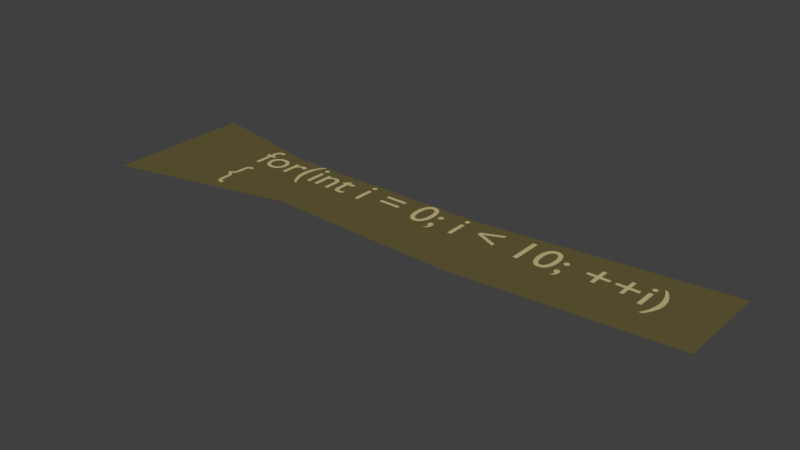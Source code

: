 # Source: 5.blend  (saved by Blender 2.78.0; exported with 4.5.12 LTS)
import bpy
from mathutils import Matrix  # noqa: F401  (used for matrix-valued properties, if any)

bpy.ops.wm.read_factory_settings(use_empty=True)
scene = bpy.context.scene
scene.name = 'Scene'

# ---- collections
col_collection_1 = bpy.data.collections.new('Collection 1'); scene.collection.children.link(col_collection_1)

# ---- materials (node trees are filled in below, after node groups)
mat_material_009 = bpy.data.materials.new('Material.009')
mat_material_009.alpha_threshold = 0.0
mat_material_009.use_transparent_shadow = False
mat_material_009.diffuse_color = (0.5395, 0.4621, 0.2232, 1.0)
mat_material_009.roughness = 0.5
mat_material_010 = bpy.data.materials.new('Material.010')
mat_material_010.alpha_threshold = 0.0
mat_material_010.use_transparent_shadow = False
mat_material_010.diffuse_color = (0.1274, 0.1046, 0.0382, 1.0)
mat_material_010.roughness = 0.5

# ---- material node trees

# ---- world
world_world = bpy.data.worlds.new('World'); scene.world = world_world
world_world.color = (0.05088, 0.05088, 0.05088)
world_world.use_sun_shadow = False
world_world.sun_shadow_jitter_overblur = 0.0
world_world.cycles.sampling_method = 'MANUAL'

# ---- meshes
me_mesh_010 = bpy.data.meshes.new('Mesh.010')
me_mesh_010.from_pydata([(1.14, -6.781, 0.0), (1.159, -6.782, 0.0), (1.176, -6.786, 0.0), (1.19, -6.792, 0.0), (1.203, -6.801, 0.0), (1.213, -6.811, 0.0), (1.221, -6.824, 0.0), (1.228, -6.839, 0.0), (1.233, -6.856, 0.0), (1.237, -6.876, 0.0), (1.239, -6.897, 0.0), (1.241, -6.919, 0.0), (1.241, -6.944, 0.0), (1.241, -7.032, 0.0), (1.242, -7.06, 0.0), (1.244, -7.085, 0.0), (1.248, -7.109, 0.0), (1.254, -7.13, 0.0), (1.262, -7.148, 0.0), (1.272, -7.164, 0.0), (1.284, -7.178, 0.0), (1.299, -7.19, 0.0), (1.316, -7.199, 0.0), (1.335, -7.205, 0.0), (1.358, -7.209, 0.0), (1.383, -7.21, 0.0), (1.422, -7.21, 0.0), (1.422, -7.134, 0.0), (1.407, -7.134, 0.0), (1.391, -7.134, 0.0), (1.376, -7.132, 0.0), (1.364, -7.13, 0.0), (1.354, -7.126, 0.0), (1.346, -7.121, 0.0), (1.339, -7.115, 0.0), (1.333, -7.106, 0.0), (1.329, -7.096, 0.0), (1.326, -7.084, 0.0), (1.324, -7.069, 0.0), (1.323, -7.052, 0.0), (1.323, -7.033, 0.0), (1.323, -6.961, 0.0), (1.322, -6.929, 0.0), (1.321, -6.9, 0.0), (1.318, -6.874, 0.0), (1.313, -6.851, 0.0), (1.307, -6.831, 0.0), (1.3, -6.812, 0.0), (1.291, -6.796, 0.0), (1.281, -6.782, 0.0), (1.269, -6.77, 0.0), (1.255, -6.759, 0.0), (1.239, -6.749, 0.0), (1.221, -6.741, 0.0), (1.239, -6.733, 0.0), (1.255, -6.723, 0.0), (1.269, -6.712, 0.0), (1.281, -6.7, 0.0), (1.291, -6.686, 0.0), (1.3, -6.67, 0.0), (1.307, -6.651, 0.0), (1.313, -6.631, 0.0), (1.318, -6.608, 0.0), (1.321, -6.582, 0.0), (1.322, -6.553, 0.0), (1.323, -6.521, 0.0), (1.323, -6.449, 0.0), (1.323, -6.43, 0.0), (1.324, -6.413, 0.0), (1.326, -6.398, 0.0), (1.329, -6.386, 0.0), (1.333, -6.376, 0.0), (1.339, -6.367, 0.0), (1.346, -6.361, 0.0), (1.354, -6.356, 0.0), (1.364, -6.352, 0.0), (1.376, -6.35, 0.0), (1.391, -6.348, 0.0), (1.407, -6.348, 0.0), (1.422, -6.348, 0.0), (1.422, -6.272, 0.0), (1.383, -6.272, 0.0), (1.358, -6.273, 0.0), (1.335, -6.277, 0.0), (1.316, -6.284, 0.0), (1.299, -6.292, 0.0), (1.284, -6.304, 0.0), (1.272, -6.318, 0.0), (1.262, -6.334, 0.0), (1.254, -6.352, 0.0), (1.248, -6.373, 0.0), (1.244, -6.397, 0.0), (1.242, -6.422, 0.0), (1.241, -6.45, 0.0), (1.241, -6.538, 0.0), (1.241, -6.563, 0.0), (1.239, -6.585, 0.0), (1.237, -6.607, 0.0), (1.233, -6.626, 0.0), (1.228, -6.643, 0.0), (1.221, -6.658, 0.0), (1.213, -6.671, 0.0), (1.203, -6.681, 0.0), (1.19, -6.69, 0.0), (1.176, -6.696, 0.0), (1.159, -6.7, 0.0), (1.14, -6.701, 0.0), (10.72, -5.768, 0.0), (10.72, -5.813, 0.0), (10.71, -5.856, 0.0), (10.71, -5.898, 0.0), (10.7, -5.94, 0.0), (10.69, -5.98, 0.0), (10.68, -6.018, 0.0), (10.67, -6.056, 0.0), (10.65, -6.093, 0.0), (10.64, -6.129, 0.0), (10.62, -6.164, 0.0), (10.6, -6.197, 0.0), (10.57, -6.23, 0.0), (10.63, -6.23, 0.0), (10.66, -6.199, 0.0), (10.68, -6.166, 0.0), (10.71, -6.132, 0.0), (10.73, -6.095, 0.0), (10.75, -6.057, 0.0), (10.77, -6.018, 0.0), (10.78, -5.977, 0.0), (10.8, -5.936, 0.0), (10.81, -5.894, 0.0), (10.81, -5.852, 0.0), (10.82, -5.81, 0.0), (10.82, -5.768, 0.0), (10.82, -5.726, 0.0), (10.81, -5.684, 0.0), (10.81, -5.642, 0.0), (10.8, -5.6, 0.0), (10.78, -5.559, 0.0), (10.77, -5.518, 0.0), (10.75, -5.479, 0.0), (10.73, -5.441, 0.0), (10.71, -5.404, 0.0), (10.68, -5.37, 0.0), (10.66, -5.337, 0.0), (10.63, -5.306, 0.0), (10.57, -5.306, 0.0), (10.6, -5.339, 0.0), (10.62, -5.372, 0.0), (10.64, -5.407, 0.0), (10.65, -5.443, 0.0), (10.67, -5.48, 0.0), (10.68, -5.517, 0.0), (10.69, -5.556, 0.0), (10.7, -5.596, 0.0), (10.71, -5.638, 0.0), (10.71, -5.68, 0.0), (10.72, -5.723, 0.0), (10.5, -5.551, 0.0), (10.41, -5.551, 0.0), (10.41, -6.0, 0.0), (10.5, -6.0, 0.0), (10.51, -5.415, 0.0), (10.51, -5.408, 0.0), (10.5, -5.401, 0.0), (10.5, -5.394, 0.0), (10.5, -5.388, 0.0), (10.49, -5.383, 0.0), (10.49, -5.378, 0.0), (10.49, -5.373, 0.0), (10.48, -5.369, 0.0), (10.47, -5.366, 0.0), (10.47, -5.364, 0.0), (10.46, -5.362, 0.0), (10.45, -5.362, 0.0), (10.45, -5.362, 0.0), (10.44, -5.364, 0.0), (10.43, -5.366, 0.0), (10.43, -5.369, 0.0), (10.42, -5.373, 0.0), (10.42, -5.378, 0.0), (10.41, -5.383, 0.0), (10.41, -5.388, 0.0), (10.4, -5.394, 0.0), (10.4, -5.401, 0.0), (10.4, -5.408, 0.0), (10.4, -5.415, 0.0), (10.4, -5.422, 0.0), (10.4, -5.429, 0.0), (10.4, -5.436, 0.0), (10.41, -5.442, 0.0), (10.41, -5.447, 0.0), (10.42, -5.452, 0.0), (10.42, -5.457, 0.0), (10.43, -5.461, 0.0), (10.43, -5.464, 0.0), (10.44, -5.466, 0.0), (10.45, -5.468, 0.0), (10.45, -5.468, 0.0), (10.46, -5.468, 0.0), (10.47, -5.466, 0.0), (10.47, -5.464, 0.0), (10.48, -5.461, 0.0), (10.49, -5.457, 0.0), (10.49, -5.452, 0.0), (10.49, -5.447, 0.0), (10.5, -5.442, 0.0), (10.5, -5.436, 0.0), (10.5, -5.429, 0.0), (10.51, -5.422, 0.0), (10.01, -5.411, 0.0), (10.01, -5.606, 0.0), (9.815, -5.606, 0.0), (9.815, -5.688, 0.0), (10.01, -5.688, 0.0), (10.01, -5.883, 0.0), (10.09, -5.883, 0.0), (10.09, -5.688, 0.0), (10.29, -5.688, 0.0), (10.29, -5.606, 0.0), (10.09, -5.606, 0.0), (10.09, -5.411, 0.0), (9.426, -5.411, 0.0), (9.426, -5.606, 0.0), (9.231, -5.606, 0.0), (9.231, -5.688, 0.0), (9.426, -5.688, 0.0), (9.426, -5.883, 0.0), (9.508, -5.883, 0.0), (9.508, -5.688, 0.0), (9.703, -5.688, 0.0), (9.703, -5.606, 0.0), (9.508, -5.606, 0.0), (9.508, -5.411, 0.0), (8.847, -5.602, 0.0), (8.846, -5.594, 0.0), (8.845, -5.586, 0.0), (8.842, -5.579, 0.0), (8.839, -5.572, 0.0), (8.834, -5.565, 0.0), (8.829, -5.56, 0.0), (8.824, -5.555, 0.0), (8.817, -5.55, 0.0), (8.81, -5.547, 0.0), (8.803, -5.544, 0.0), (8.795, -5.543, 0.0), (8.787, -5.542, 0.0), (8.779, -5.543, 0.0), (8.771, -5.544, 0.0), (8.764, -5.547, 0.0), (8.757, -5.55, 0.0), (8.75, -5.555, 0.0), (8.745, -5.56, 0.0), (8.74, -5.565, 0.0), (8.735, -5.572, 0.0), (8.732, -5.579, 0.0), (8.729, -5.586, 0.0), (8.728, -5.594, 0.0), (8.727, -5.602, 0.0), (8.728, -5.61, 0.0), (8.729, -5.618, 0.0), (8.732, -5.625, 0.0), (8.735, -5.632, 0.0), (8.74, -5.639, 0.0), (8.745, -5.644, 0.0), (8.75, -5.649, 0.0), (8.757, -5.654, 0.0), (8.764, -5.657, 0.0), (8.771, -5.66, 0.0), (8.779, -5.661, 0.0), (8.787, -5.662, 0.0), (8.795, -5.661, 0.0), (8.803, -5.66, 0.0), (8.81, -5.657, 0.0), (8.817, -5.654, 0.0), (8.824, -5.649, 0.0), (8.829, -5.644, 0.0), (8.834, -5.639, 0.0), (8.839, -5.632, 0.0), (8.842, -5.625, 0.0), (8.845, -5.618, 0.0), (8.846, -5.61, 0.0), (8.739, -6.115, 0.0), (8.757, -6.109, 0.0), (8.773, -6.101, 0.0), (8.788, -6.092, 0.0), (8.801, -6.082, 0.0), (8.813, -6.071, 0.0), (8.824, -6.058, 0.0), (8.833, -6.044, 0.0), (8.84, -6.03, 0.0), (8.846, -6.014, 0.0), (8.85, -5.997, 0.0), (8.852, -5.98, 0.0), (8.853, -5.962, 0.0), (8.852, -5.949, 0.0), (8.851, -5.937, 0.0), (8.848, -5.926, 0.0), (8.845, -5.915, 0.0), (8.84, -5.905, 0.0), (8.835, -5.896, 0.0), (8.829, -5.888, 0.0), (8.822, -5.882, 0.0), (8.814, -5.876, 0.0), (8.805, -5.872, 0.0), (8.796, -5.87, 0.0), (8.786, -5.869, 0.0), (8.778, -5.869, 0.0), (8.77, -5.871, 0.0), (8.762, -5.873, 0.0), (8.755, -5.876, 0.0), (8.749, -5.88, 0.0), (8.743, -5.885, 0.0), (8.738, -5.89, 0.0), (8.734, -5.896, 0.0), (8.731, -5.904, 0.0), (8.728, -5.912, 0.0), (8.727, -5.92, 0.0), (8.726, -5.93, 0.0), (8.726, -5.938, 0.0), (8.728, -5.945, 0.0), (8.73, -5.952, 0.0), (8.733, -5.959, 0.0), (8.736, -5.965, 0.0), (8.741, -5.97, 0.0), (8.745, -5.975, 0.0), (8.751, -5.979, 0.0), (8.757, -5.983, 0.0), (8.764, -5.985, 0.0), (8.771, -5.988, 0.0), (8.779, -5.989, 0.0), (8.779, -5.999, 0.0), (8.78, -6.008, 0.0), (8.779, -6.018, 0.0), (8.779, -6.027, 0.0), (8.777, -6.036, 0.0), (8.775, -6.044, 0.0), (8.772, -6.053, 0.0), (8.768, -6.062, 0.0), (8.763, -6.07, 0.0), (8.756, -6.079, 0.0), (8.748, -6.087, 0.0), (8.739, -6.096, 0.0), (8.648, -5.659, 0.0), (8.646, -5.608, 0.0), (8.641, -5.56, 0.0), (8.632, -5.516, 0.0), (8.62, -5.475, 0.0), (8.605, -5.438, 0.0), (8.587, -5.405, 0.0), (8.567, -5.377, 0.0), (8.544, -5.353, 0.0), (8.518, -5.334, 0.0), (8.49, -5.32, 0.0), (8.46, -5.312, 0.0), (8.428, -5.309, 0.0), (8.396, -5.312, 0.0), (8.366, -5.32, 0.0), (8.338, -5.334, 0.0), (8.312, -5.353, 0.0), (8.289, -5.377, 0.0), (8.268, -5.405, 0.0), (8.251, -5.438, 0.0), (8.236, -5.475, 0.0), (8.224, -5.516, 0.0), (8.215, -5.56, 0.0), (8.21, -5.608, 0.0), (8.208, -5.659, 0.0), (8.21, -5.71, 0.0), (8.215, -5.758, 0.0), (8.224, -5.802, 0.0), (8.236, -5.843, 0.0), (8.251, -5.88, 0.0), (8.269, -5.913, 0.0), (8.289, -5.941, 0.0), (8.312, -5.965, 0.0), (8.338, -5.984, 0.0), (8.366, -5.998, 0.0), (8.396, -6.006, 0.0), (8.428, -6.009, 0.0), (8.46, -6.006, 0.0), (8.49, -5.998, 0.0), (8.518, -5.984, 0.0), (8.544, -5.965, 0.0), (8.567, -5.941, 0.0), (8.588, -5.913, 0.0), (8.605, -5.88, 0.0), (8.62, -5.843, 0.0), (8.632, -5.802, 0.0), (8.641, -5.758, 0.0), (8.646, -5.71, 0.0), (8.55, -5.659, 0.0), (8.549, -5.698, 0.0), (8.546, -5.734, 0.0), (8.542, -5.767, 0.0), (8.535, -5.797, 0.0), (8.527, -5.824, 0.0), (8.517, -5.847, 0.0), (8.506, -5.868, 0.0), (8.493, -5.885, 0.0), (8.479, -5.898, 0.0), (8.463, -5.908, 0.0), (8.446, -5.914, 0.0), (8.428, -5.916, 0.0), (8.41, -5.914, 0.0), (8.393, -5.908, 0.0), (8.377, -5.898, 0.0), (8.363, -5.885, 0.0), (8.35, -5.868, 0.0), (8.339, -5.847, 0.0), (8.329, -5.824, 0.0), (8.321, -5.797, 0.0), (8.314, -5.767, 0.0), (8.31, -5.734, 0.0), (8.307, -5.698, 0.0), (8.306, -5.659, 0.0), (8.307, -5.62, 0.0), (8.31, -5.584, 0.0), (8.314, -5.551, 0.0), (8.321, -5.521, 0.0), (8.329, -5.494, 0.0), (8.339, -5.471, 0.0), (8.35, -5.45, 0.0), (8.363, -5.433, 0.0), (8.377, -5.42, 0.0), (8.393, -5.41, 0.0), (8.41, -5.404, 0.0), (8.428, -5.402, 0.0), (8.446, -5.404, 0.0), (8.463, -5.41, 0.0), (8.479, -5.42, 0.0), (8.493, -5.433, 0.0), (8.506, -5.45, 0.0), (8.517, -5.47, 0.0), (8.527, -5.494, 0.0), (8.535, -5.521, 0.0), (8.542, -5.551, 0.0), (8.546, -5.584, 0.0), (8.549, -5.62, 0.0), (7.978, -5.318, 0.0), (7.88, -5.318, 0.0), (7.88, -6.0, 0.0), (7.978, -6.0, 0.0), (6.871, -5.687, 0.0), (7.345, -5.889, 0.0), (7.345, -5.802, 0.0), (6.969, -5.646, 0.0), (7.345, -5.49, 0.0), (7.345, -5.403, 0.0), (6.871, -5.605, 0.0), (6.473, -5.551, 0.0), (6.384, -5.551, 0.0), (6.384, -6.0, 0.0), (6.473, -6.0, 0.0), (6.482, -5.415, 0.0), (6.482, -5.408, 0.0), (6.48, -5.401, 0.0), (6.478, -5.394, 0.0), (6.475, -5.388, 0.0), (6.471, -5.383, 0.0), (6.466, -5.378, 0.0), (6.461, -5.373, 0.0), (6.456, -5.369, 0.0), (6.45, -5.366, 0.0), (6.443, -5.364, 0.0), (6.436, -5.362, 0.0), (6.429, -5.362, 0.0), (6.422, -5.362, 0.0), (6.415, -5.364, 0.0), (6.408, -5.366, 0.0), (6.402, -5.369, 0.0), (6.397, -5.373, 0.0), (6.392, -5.378, 0.0), (6.387, -5.383, 0.0), (6.383, -5.388, 0.0), (6.38, -5.394, 0.0), (6.378, -5.401, 0.0), (6.376, -5.408, 0.0), (6.376, -5.415, 0.0), (6.376, -5.422, 0.0), (6.378, -5.429, 0.0), (6.38, -5.436, 0.0), (6.383, -5.442, 0.0), (6.387, -5.447, 0.0), (6.392, -5.452, 0.0), (6.397, -5.457, 0.0), (6.402, -5.461, 0.0), (6.408, -5.464, 0.0), (6.415, -5.466, 0.0), (6.422, -5.468, 0.0), (6.429, -5.468, 0.0), (6.436, -5.468, 0.0), (6.443, -5.466, 0.0), (6.45, -5.464, 0.0), (6.456, -5.461, 0.0), (6.461, -5.457, 0.0), (6.466, -5.452, 0.0), (6.471, -5.447, 0.0), (6.475, -5.442, 0.0), (6.478, -5.436, 0.0), (6.48, -5.429, 0.0), (6.482, -5.422, 0.0), (5.991, -5.602, 0.0), (5.99, -5.594, 0.0), (5.989, -5.586, 0.0), (5.986, -5.579, 0.0), (5.983, -5.572, 0.0), (5.978, -5.565, 0.0), (5.973, -5.56, 0.0), (5.968, -5.555, 0.0), (5.961, -5.55, 0.0), (5.954, -5.547, 0.0), (5.947, -5.544, 0.0), (5.939, -5.543, 0.0), (5.931, -5.542, 0.0), (5.923, -5.543, 0.0), (5.915, -5.544, 0.0), (5.908, -5.547, 0.0), (5.901, -5.55, 0.0), (5.894, -5.555, 0.0), (5.889, -5.56, 0.0), (5.884, -5.565, 0.0), (5.879, -5.572, 0.0), (5.876, -5.579, 0.0), (5.873, -5.586, 0.0), (5.872, -5.594, 0.0), (5.871, -5.602, 0.0), (5.872, -5.61, 0.0), (5.873, -5.618, 0.0), (5.876, -5.625, 0.0), (5.879, -5.632, 0.0), (5.884, -5.639, 0.0), (5.889, -5.644, 0.0), (5.894, -5.649, 0.0), (5.901, -5.654, 0.0), (5.908, -5.657, 0.0), (5.915, -5.66, 0.0), (5.923, -5.661, 0.0), (5.931, -5.662, 0.0), (5.939, -5.661, 0.0), (5.947, -5.66, 0.0), (5.954, -5.657, 0.0), (5.961, -5.654, 0.0), (5.968, -5.649, 0.0), (5.973, -5.644, 0.0), (5.978, -5.639, 0.0), (5.983, -5.632, 0.0), (5.986, -5.625, 0.0), (5.989, -5.618, 0.0), (5.99, -5.61, 0.0), (5.883, -6.115, 0.0), (5.901, -6.109, 0.0), (5.917, -6.101, 0.0), (5.932, -6.092, 0.0), (5.945, -6.082, 0.0), (5.957, -6.071, 0.0), (5.968, -6.058, 0.0), (5.977, -6.044, 0.0), (5.984, -6.03, 0.0), (5.99, -6.014, 0.0), (5.994, -5.997, 0.0), (5.996, -5.98, 0.0), (5.997, -5.962, 0.0), (5.996, -5.949, 0.0), (5.995, -5.937, 0.0), (5.992, -5.926, 0.0), (5.989, -5.915, 0.0), (5.984, -5.905, 0.0), (5.979, -5.896, 0.0), (5.973, -5.888, 0.0), (5.966, -5.882, 0.0), (5.958, -5.876, 0.0), (5.949, -5.872, 0.0), (5.94, -5.87, 0.0), (5.93, -5.869, 0.0), (5.922, -5.869, 0.0), (5.914, -5.871, 0.0), (5.906, -5.873, 0.0), (5.899, -5.876, 0.0), (5.893, -5.88, 0.0), (5.887, -5.885, 0.0), (5.882, -5.89, 0.0), (5.878, -5.896, 0.0), (5.875, -5.904, 0.0), (5.872, -5.912, 0.0), (5.871, -5.92, 0.0), (5.87, -5.93, 0.0), (5.87, -5.938, 0.0), (5.872, -5.945, 0.0), (5.874, -5.952, 0.0), (5.877, -5.959, 0.0), (5.88, -5.965, 0.0), (5.884, -5.97, 0.0), (5.889, -5.975, 0.0), (5.895, -5.979, 0.0), (5.901, -5.983, 0.0), (5.908, -5.985, 0.0), (5.915, -5.988, 0.0), (5.923, -5.989, 0.0), (5.923, -5.999, 0.0), (5.924, -6.008, 0.0), (5.923, -6.018, 0.0), (5.923, -6.027, 0.0), (5.921, -6.036, 0.0), (5.919, -6.044, 0.0), (5.916, -6.053, 0.0), (5.912, -6.062, 0.0), (5.907, -6.07, 0.0), (5.9, -6.079, 0.0), (5.892, -6.087, 0.0), (5.883, -6.096, 0.0), (5.792, -5.659, 0.0), (5.79, -5.608, 0.0), (5.785, -5.56, 0.0), (5.776, -5.516, 0.0), (5.764, -5.475, 0.0), (5.749, -5.438, 0.0), (5.731, -5.405, 0.0), (5.711, -5.377, 0.0), (5.688, -5.353, 0.0), (5.662, -5.334, 0.0), (5.634, -5.32, 0.0), (5.604, -5.312, 0.0), (5.572, -5.309, 0.0), (5.54, -5.312, 0.0), (5.51, -5.32, 0.0), (5.482, -5.334, 0.0), (5.456, -5.353, 0.0), (5.433, -5.377, 0.0), (5.413, -5.405, 0.0), (5.395, -5.438, 0.0), (5.38, -5.475, 0.0), (5.368, -5.516, 0.0), (5.359, -5.56, 0.0), (5.354, -5.608, 0.0), (5.352, -5.659, 0.0), (5.354, -5.71, 0.0), (5.359, -5.758, 0.0), (5.368, -5.802, 0.0), (5.38, -5.843, 0.0), (5.395, -5.88, 0.0), (5.413, -5.913, 0.0), (5.433, -5.941, 0.0), (5.456, -5.965, 0.0), (5.482, -5.984, 0.0), (5.51, -5.998, 0.0), (5.54, -6.006, 0.0), (5.572, -6.009, 0.0), (5.604, -6.006, 0.0), (5.634, -5.998, 0.0), (5.662, -5.984, 0.0), (5.688, -5.965, 0.0), (5.711, -5.941, 0.0), (5.731, -5.913, 0.0), (5.749, -5.88, 0.0), (5.764, -5.843, 0.0), (5.776, -5.802, 0.0), (5.785, -5.758, 0.0), (5.79, -5.71, 0.0), (5.694, -5.659, 0.0), (5.693, -5.698, 0.0), (5.69, -5.734, 0.0), (5.686, -5.767, 0.0), (5.679, -5.797, 0.0), (5.671, -5.824, 0.0), (5.662, -5.847, 0.0), (5.65, -5.868, 0.0), (5.637, -5.885, 0.0), (5.623, -5.898, 0.0), (5.607, -5.908, 0.0), (5.59, -5.914, 0.0), (5.572, -5.916, 0.0), (5.554, -5.914, 0.0), (5.537, -5.908, 0.0), (5.521, -5.898, 0.0), (5.507, -5.885, 0.0), (5.494, -5.868, 0.0), (5.483, -5.847, 0.0), (5.473, -5.824, 0.0), (5.465, -5.797, 0.0), (5.458, -5.767, 0.0), (5.454, -5.734, 0.0), (5.451, -5.698, 0.0), (5.45, -5.659, 0.0), (5.451, -5.62, 0.0), (5.454, -5.584, 0.0), (5.458, -5.551, 0.0), (5.465, -5.521, 0.0), (5.473, -5.494, 0.0), (5.482, -5.471, 0.0), (5.494, -5.45, 0.0), (5.507, -5.433, 0.0), (5.521, -5.42, 0.0), (5.537, -5.41, 0.0), (5.554, -5.404, 0.0), (5.572, -5.402, 0.0), (5.59, -5.404, 0.0), (5.607, -5.41, 0.0), (5.623, -5.42, 0.0), (5.637, -5.433, 0.0), (5.65, -5.45, 0.0), (5.661, -5.47, 0.0), (5.671, -5.494, 0.0), (5.679, -5.521, 0.0), (5.686, -5.551, 0.0), (5.69, -5.584, 0.0), (5.693, -5.62, 0.0), (4.516, -5.497, 0.0), (4.516, -5.579, 0.0), (4.988, -5.579, 0.0), (4.988, -5.497, 0.0), (4.516, -5.715, 0.0), (4.516, -5.797, 0.0), (4.988, -5.797, 0.0), (4.988, -5.715, 0.0), (4.117, -5.551, 0.0), (4.028, -5.551, 0.0), (4.028, -6.0, 0.0), (4.117, -6.0, 0.0), (4.126, -5.415, 0.0), (4.126, -5.408, 0.0), (4.124, -5.401, 0.0), (4.122, -5.394, 0.0), (4.119, -5.388, 0.0), (4.115, -5.383, 0.0), (4.11, -5.378, 0.0), (4.105, -5.373, 0.0), (4.1, -5.369, 0.0), (4.094, -5.366, 0.0), (4.087, -5.364, 0.0), (4.08, -5.362, 0.0), (4.073, -5.362, 0.0), (4.066, -5.362, 0.0), (4.059, -5.364, 0.0), (4.052, -5.366, 0.0), (4.046, -5.369, 0.0), (4.041, -5.373, 0.0), (4.036, -5.378, 0.0), (4.031, -5.383, 0.0), (4.027, -5.388, 0.0), (4.024, -5.394, 0.0), (4.022, -5.401, 0.0), (4.02, -5.408, 0.0), (4.02, -5.415, 0.0), (4.02, -5.422, 0.0), (4.022, -5.429, 0.0), (4.024, -5.436, 0.0), (4.027, -5.442, 0.0), (4.031, -5.447, 0.0), (4.036, -5.452, 0.0), (4.041, -5.457, 0.0), (4.046, -5.461, 0.0), (4.052, -5.464, 0.0), (4.059, -5.466, 0.0), (4.066, -5.468, 0.0), (4.073, -5.468, 0.0), (4.08, -5.468, 0.0), (4.087, -5.466, 0.0), (4.094, -5.464, 0.0), (4.1, -5.461, 0.0), (4.105, -5.457, 0.0), (4.11, -5.452, 0.0), (4.115, -5.447, 0.0), (4.119, -5.442, 0.0), (4.122, -5.436, 0.0), (4.124, -5.429, 0.0), (4.126, -5.422, 0.0), (3.519, -5.458, 0.0), (3.352, -5.621, 0.0), (3.352, -5.631, 0.0), (3.43, -5.631, 0.0), (3.43, -5.868, 0.0), (3.431, -5.888, 0.0), (3.434, -5.907, 0.0), (3.439, -5.924, 0.0), (3.446, -5.941, 0.0), (3.455, -5.955, 0.0), (3.467, -5.969, 0.0), (3.48, -5.981, 0.0), (3.495, -5.99, 0.0), (3.512, -5.998, 0.0), (3.532, -6.004, 0.0), (3.553, -6.008, 0.0), (3.576, -6.009, 0.0), (3.584, -6.009, 0.0), (3.592, -6.008, 0.0), (3.601, -6.007, 0.0), (3.61, -6.005, 0.0), (3.62, -6.003, 0.0), (3.629, -6.0, 0.0), (3.639, -5.998, 0.0), (3.649, -5.994, 0.0), (3.658, -5.991, 0.0), (3.667, -5.987, 0.0), (3.676, -5.983, 0.0), (3.684, -5.979, 0.0), (3.684, -5.896, 0.0), (3.675, -5.901, 0.0), (3.666, -5.906, 0.0), (3.658, -5.91, 0.0), (3.649, -5.914, 0.0), (3.64, -5.918, 0.0), (3.632, -5.921, 0.0), (3.624, -5.923, 0.0), (3.615, -5.925, 0.0), (3.607, -5.927, 0.0), (3.599, -5.928, 0.0), (3.591, -5.929, 0.0), (3.583, -5.929, 0.0), (3.576, -5.929, 0.0), (3.569, -5.928, 0.0), (3.562, -5.926, 0.0), (3.555, -5.923, 0.0), (3.548, -5.92, 0.0), (3.541, -5.915, 0.0), (3.535, -5.909, 0.0), (3.53, -5.902, 0.0), (3.525, -5.894, 0.0), (3.522, -5.884, 0.0), (3.52, -5.873, 0.0), (3.519, -5.861, 0.0), (3.519, -5.631, 0.0), (3.661, -5.631, 0.0), (3.661, -5.551, 0.0), (3.519, -5.551, 0.0), (3.002, -5.551, 0.0), (2.913, -5.551, 0.0), (2.913, -6.0, 0.0), (3.002, -6.0, 0.0), (3.002, -5.678, 0.0), (3.012, -5.667, 0.0), (3.022, -5.657, 0.0), (3.032, -5.648, 0.0), (3.041, -5.64, 0.0), (3.05, -5.634, 0.0), (3.059, -5.628, 0.0), (3.068, -5.623, 0.0), (3.077, -5.619, 0.0), (3.086, -5.617, 0.0), (3.095, -5.615, 0.0), (3.104, -5.613, 0.0), (3.114, -5.613, 0.0), (3.127, -5.614, 0.0), (3.139, -5.616, 0.0), (3.151, -5.621, 0.0), (3.161, -5.627, 0.0), (3.17, -5.634, 0.0), (3.178, -5.643, 0.0), (3.185, -5.653, 0.0), (3.191, -5.664, 0.0), (3.196, -5.677, 0.0), (3.199, -5.691, 0.0), (3.201, -5.706, 0.0), (3.202, -5.722, 0.0), (3.202, -6.0, 0.0), (3.291, -6.0, 0.0), (3.291, -5.723, 0.0), (3.29, -5.694, 0.0), (3.286, -5.667, 0.0), (3.279, -5.643, 0.0), (3.27, -5.621, 0.0), (3.259, -5.603, 0.0), (3.246, -5.586, 0.0), (3.232, -5.573, 0.0), (3.215, -5.562, 0.0), (3.198, -5.553, 0.0), (3.179, -5.547, 0.0), (3.159, -5.543, 0.0), (3.138, -5.542, 0.0), (3.126, -5.543, 0.0), (3.113, -5.544, 0.0), (3.101, -5.547, 0.0), (3.089, -5.55, 0.0), (3.077, -5.555, 0.0), (3.065, -5.56, 0.0), (3.054, -5.566, 0.0), (3.043, -5.573, 0.0), (3.032, -5.581, 0.0), (3.022, -5.59, 0.0), (3.013, -5.6, 0.0), (3.004, -5.61, 0.0), (3.002, -5.61, 0.0), (2.787, -5.551, 0.0), (2.698, -5.551, 0.0), (2.698, -6.0, 0.0), (2.787, -6.0, 0.0), (2.796, -5.415, 0.0), (2.796, -5.408, 0.0), (2.794, -5.401, 0.0), (2.792, -5.394, 0.0), (2.789, -5.388, 0.0), (2.785, -5.383, 0.0), (2.78, -5.378, 0.0), (2.775, -5.373, 0.0), (2.77, -5.369, 0.0), (2.764, -5.366, 0.0), (2.757, -5.364, 0.0), (2.75, -5.362, 0.0), (2.743, -5.362, 0.0), (2.736, -5.362, 0.0), (2.729, -5.364, 0.0), (2.722, -5.366, 0.0), (2.716, -5.369, 0.0), (2.711, -5.373, 0.0), (2.706, -5.378, 0.0), (2.701, -5.383, 0.0), (2.697, -5.388, 0.0), (2.694, -5.394, 0.0), (2.692, -5.401, 0.0), (2.69, -5.408, 0.0), (2.69, -5.415, 0.0), (2.69, -5.422, 0.0), (2.692, -5.429, 0.0), (2.694, -5.436, 0.0), (2.697, -5.442, 0.0), (2.701, -5.447, 0.0), (2.706, -5.452, 0.0), (2.711, -5.457, 0.0), (2.716, -5.461, 0.0), (2.722, -5.464, 0.0), (2.729, -5.466, 0.0), (2.736, -5.468, 0.0), (2.743, -5.468, 0.0), (2.75, -5.468, 0.0), (2.757, -5.466, 0.0), (2.764, -5.464, 0.0), (2.77, -5.461, 0.0), (2.775, -5.457, 0.0), (2.78, -5.452, 0.0), (2.785, -5.447, 0.0), (2.789, -5.442, 0.0), (2.792, -5.436, 0.0), (2.794, -5.429, 0.0), (2.796, -5.422, 0.0), (2.477, -5.768, 0.0), (2.478, -5.723, 0.0), (2.481, -5.68, 0.0), (2.486, -5.638, 0.0), (2.493, -5.596, 0.0), (2.502, -5.556, 0.0), (2.513, -5.518, 0.0), (2.526, -5.48, 0.0), (2.541, -5.443, 0.0), (2.558, -5.407, 0.0), (2.577, -5.372, 0.0), (2.598, -5.339, 0.0), (2.621, -5.306, 0.0), (2.568, -5.306, 0.0), (2.539, -5.337, 0.0), (2.512, -5.37, 0.0), (2.487, -5.404, 0.0), (2.465, -5.441, 0.0), (2.444, -5.479, 0.0), (2.426, -5.518, 0.0), (2.411, -5.559, 0.0), (2.398, -5.6, 0.0), (2.388, -5.642, 0.0), (2.38, -5.684, 0.0), (2.376, -5.726, 0.0), (2.374, -5.768, 0.0), (2.376, -5.81, 0.0), (2.38, -5.852, 0.0), (2.388, -5.894, 0.0), (2.398, -5.936, 0.0), (2.411, -5.977, 0.0), (2.426, -6.018, 0.0), (2.444, -6.057, 0.0), (2.465, -6.095, 0.0), (2.487, -6.132, 0.0), (2.512, -6.166, 0.0), (2.539, -6.199, 0.0), (2.568, -6.23, 0.0), (2.621, -6.23, 0.0), (2.598, -6.197, 0.0), (2.577, -6.164, 0.0), (2.558, -6.129, 0.0), (2.541, -6.093, 0.0), (2.526, -6.056, 0.0), (2.513, -6.018, 0.0), (2.502, -5.98, 0.0), (2.493, -5.94, 0.0), (2.486, -5.898, 0.0), (2.481, -5.856, 0.0), (2.478, -5.813, 0.0), (1.983, -5.551, 0.0), (1.983, -6.0, 0.0), (2.072, -6.0, 0.0), (2.072, -5.765, 0.0), (2.073, -5.746, 0.0), (2.076, -5.728, 0.0), (2.08, -5.711, 0.0), (2.087, -5.695, 0.0), (2.094, -5.68, 0.0), (2.104, -5.667, 0.0), (2.114, -5.656, 0.0), (2.126, -5.646, 0.0), (2.138, -5.638, 0.0), (2.152, -5.632, 0.0), (2.166, -5.628, 0.0), (2.181, -5.627, 0.0), (2.187, -5.627, 0.0), (2.193, -5.628, 0.0), (2.199, -5.63, 0.0), (2.206, -5.633, 0.0), (2.213, -5.636, 0.0), (2.22, -5.639, 0.0), (2.228, -5.643, 0.0), (2.235, -5.648, 0.0), (2.243, -5.653, 0.0), (2.25, -5.659, 0.0), (2.257, -5.665, 0.0), (2.264, -5.671, 0.0), (2.311, -5.594, 0.0), (2.302, -5.586, 0.0), (2.293, -5.578, 0.0), (2.284, -5.571, 0.0), (2.275, -5.565, 0.0), (2.266, -5.56, 0.0), (2.257, -5.555, 0.0), (2.248, -5.551, 0.0), (2.24, -5.548, 0.0), (2.231, -5.545, 0.0), (2.222, -5.543, 0.0), (2.213, -5.542, 0.0), (2.204, -5.542, 0.0), (2.193, -5.543, 0.0), (2.183, -5.545, 0.0), (2.172, -5.548, 0.0), (2.162, -5.553, 0.0), (2.151, -5.56, 0.0), (2.14, -5.568, 0.0), (2.129, -5.578, 0.0), (2.118, -5.59, 0.0), (2.107, -5.603, 0.0), (2.096, -5.618, 0.0), (2.085, -5.635, 0.0), (2.074, -5.654, 0.0), (2.072, -5.654, 0.0), (2.072, -5.551, 0.0), (1.635, -5.542, 0.0), (1.602, -5.544, 0.0), (1.571, -5.55, 0.0), (1.541, -5.56, 0.0), (1.514, -5.573, 0.0), (1.489, -5.589, 0.0), (1.466, -5.608, 0.0), (1.446, -5.63, 0.0), (1.43, -5.654, 0.0), (1.416, -5.681, 0.0), (1.406, -5.709, 0.0), (1.4, -5.739, 0.0), (1.398, -5.771, 0.0), (1.4, -5.805, 0.0), (1.406, -5.837, 0.0), (1.416, -5.866, 0.0), (1.429, -5.894, 0.0), (1.445, -5.919, 0.0), (1.465, -5.942, 0.0), (1.487, -5.961, 0.0), (1.512, -5.978, 0.0), (1.54, -5.991, 0.0), (1.57, -6.001, 0.0), (1.601, -6.007, 0.0), (1.635, -6.009, 0.0), (1.67, -6.007, 0.0), (1.703, -6.001, 0.0), (1.734, -5.992, 0.0), (1.762, -5.979, 0.0), (1.788, -5.963, 0.0), (1.811, -5.943, 0.0), (1.83, -5.921, 0.0), (1.847, -5.896, 0.0), (1.86, -5.868, 0.0), (1.87, -5.838, 0.0), (1.876, -5.806, 0.0), (1.878, -5.771, 0.0), (1.876, -5.739, 0.0), (1.87, -5.708, 0.0), (1.86, -5.679, 0.0), (1.846, -5.653, 0.0), (1.829, -5.628, 0.0), (1.809, -5.607, 0.0), (1.786, -5.588, 0.0), (1.761, -5.572, 0.0), (1.732, -5.559, 0.0), (1.702, -5.55, 0.0), (1.669, -5.544, 0.0), (1.634, -5.622, 0.0), (1.656, -5.623, 0.0), (1.676, -5.627, 0.0), (1.695, -5.633, 0.0), (1.713, -5.642, 0.0), (1.729, -5.652, 0.0), (1.744, -5.664, 0.0), (1.756, -5.679, 0.0), (1.767, -5.694, 0.0), (1.776, -5.712, 0.0), (1.782, -5.731, 0.0), (1.786, -5.751, 0.0), (1.787, -5.772, 0.0), (1.786, -5.795, 0.0), (1.782, -5.817, 0.0), (1.776, -5.837, 0.0), (1.768, -5.856, 0.0), (1.758, -5.872, 0.0), (1.746, -5.887, 0.0), (1.732, -5.899, 0.0), (1.715, -5.91, 0.0), (1.698, -5.918, 0.0), (1.678, -5.924, 0.0), (1.657, -5.928, 0.0), (1.634, -5.929, 0.0), (1.613, -5.928, 0.0), (1.593, -5.924, 0.0), (1.575, -5.918, 0.0), (1.558, -5.909, 0.0), (1.543, -5.898, 0.0), (1.529, -5.886, 0.0), (1.517, -5.871, 0.0), (1.507, -5.854, 0.0), (1.5, -5.836, 0.0), (1.494, -5.816, 0.0), (1.49, -5.794, 0.0), (1.489, -5.771, 0.0), (1.49, -5.75, 0.0), (1.494, -5.73, 0.0), (1.5, -5.711, 0.0), (1.508, -5.694, 0.0), (1.518, -5.678, 0.0), (1.53, -5.664, 0.0), (1.544, -5.652, 0.0), (1.559, -5.642, 0.0), (1.576, -5.633, 0.0), (1.594, -5.627, 0.0), (1.614, -5.623, 0.0), (1.408, -5.318, 0.0), (1.389, -5.313, 0.0), (1.371, -5.31, 0.0), (1.354, -5.309, 0.0), (1.338, -5.309, 0.0), (1.324, -5.31, 0.0), (1.31, -5.313, 0.0), (1.296, -5.316, 0.0), (1.284, -5.321, 0.0), (1.272, -5.328, 0.0), (1.261, -5.335, 0.0), (1.251, -5.343, 0.0), (1.241, -5.352, 0.0), (1.232, -5.361, 0.0), (1.224, -5.371, 0.0), (1.217, -5.381, 0.0), (1.21, -5.391, 0.0), (1.204, -5.403, 0.0), (1.199, -5.416, 0.0), (1.195, -5.429, 0.0), (1.191, -5.444, 0.0), (1.188, -5.46, 0.0), (1.186, -5.478, 0.0), (1.184, -5.497, 0.0), (1.184, -5.518, 0.0), (1.184, -5.551, 0.0), (1.121, -5.551, 0.0), (1.121, -5.631, 0.0), (1.184, -5.631, 0.0), (1.184, -6.0, 0.0), (1.273, -6.0, 0.0), (1.273, -5.631, 0.0), (1.354, -5.631, 0.0), (1.354, -5.551, 0.0), (1.273, -5.551, 0.0), (1.273, -5.508, 0.0), (1.273, -5.491, 0.0), (1.275, -5.476, 0.0), (1.278, -5.462, 0.0), (1.282, -5.449, 0.0), (1.287, -5.437, 0.0), (1.294, -5.427, 0.0), (1.302, -5.418, 0.0), (1.311, -5.41, 0.0), (1.323, -5.405, 0.0), (1.336, -5.4, 0.0), (1.351, -5.398, 0.0), (1.368, -5.397, 0.0), (1.372, -5.397, 0.0), (1.375, -5.397, 0.0), (1.379, -5.397, 0.0), (1.382, -5.398, 0.0), (1.385, -5.398, 0.0), (1.388, -5.399, 0.0), (1.391, -5.399, 0.0), (1.395, -5.4, 0.0), (1.398, -5.401, 0.0), (1.401, -5.402, 0.0), (1.404, -5.404, 0.0), (1.408, -5.405, 0.0), (-0.8529, -4.761, -0.01001), (11.85, -4.682, -0.01001), (1.911, -5.292, -0.01001), (6.534, -5.272, -0.01001), (11.85, -6.787, -0.01001), (-0.8529, -7.967, -0.01001), (2.993, -7.043, -0.01002), (7.223, -7.18, -0.009998)], [], [(82, 80, 81), (82, 79, 80), (83, 79, 82), (84, 79, 83), (85, 79, 84), (86, 79, 85), (87, 79, 86), (88, 79, 87), (89, 77, 88), (77, 78, 88), (78, 79, 88), (89, 76, 77), (89, 75, 76), (89, 74, 75), (90, 74, 89), (90, 73, 74), (90, 72, 73), (90, 71, 72), (91, 71, 90), (91, 70, 71), (91, 69, 70), (92, 69, 91), (92, 68, 69), (92, 67, 68), (93, 67, 92), (93, 66, 67), (93, 65, 66), (94, 65, 93), (94, 64, 65), (95, 64, 94), (95, 63, 64), (96, 63, 95), (96, 62, 63), (97, 62, 96), (98, 62, 97), (98, 61, 62), (99, 61, 98), (99, 60, 61), (100, 60, 99), (100, 59, 60), (101, 59, 100), (101, 58, 59), (102, 58, 101), (103, 58, 102), (103, 57, 58), (104, 57, 103), (105, 57, 104), (105, 56, 57), (106, 56, 105), (0, 56, 106), (0, 55, 56), (0, 53, 55), (53, 54, 55), (0, 52, 53), (0, 51, 52), (0, 50, 51), (0, 49, 50), (1, 49, 0), (1, 48, 49), (2, 48, 1), (3, 48, 2), (4, 48, 3), (4, 47, 48), (5, 47, 4), (6, 47, 5), (6, 46, 47), (7, 46, 6), (7, 45, 46), (8, 45, 7), (8, 44, 45), (9, 44, 8), (9, 43, 44), (10, 43, 9), (11, 43, 10), (11, 42, 43), (12, 42, 11), (12, 41, 42), (13, 41, 12), (13, 40, 41), (14, 40, 13), (14, 39, 40), (14, 38, 39), (15, 38, 14), (15, 37, 38), (15, 36, 37), (16, 36, 15), (16, 35, 36), (16, 34, 35), (17, 34, 16), (17, 33, 34), (17, 32, 33), (17, 31, 32), (18, 31, 17), (18, 30, 31), (18, 29, 30), (18, 28, 29), (18, 27, 28), (18, 26, 27), (19, 26, 18), (20, 26, 19), (21, 26, 20), (22, 26, 21), (23, 26, 22), (24, 26, 23), (25, 26, 24), (146, 144, 145), (146, 143, 144), (146, 142, 143), (147, 142, 146), (147, 141, 142), (148, 141, 147), (148, 140, 141), (149, 140, 148), (149, 139, 140), (150, 139, 149), (150, 138, 139), (151, 138, 150), (152, 138, 151), (152, 137, 138), (153, 137, 152), (153, 136, 137), (154, 136, 153), (154, 135, 136), (155, 135, 154), (155, 134, 135), (156, 134, 155), (156, 133, 134), (107, 133, 156), (107, 132, 133), (108, 132, 107), (108, 131, 132), (108, 130, 131), (109, 130, 108), (109, 129, 130), (110, 129, 109), (110, 128, 129), (111, 128, 110), (111, 127, 128), (112, 127, 111), (112, 126, 127), (113, 126, 112), (113, 125, 126), (114, 125, 113), (115, 125, 114), (115, 124, 125), (116, 124, 115), (116, 123, 124), (117, 123, 116), (117, 122, 123), (118, 122, 117), (118, 121, 122), (119, 121, 118), (119, 120, 121), (174, 172, 173), (174, 171, 172), (175, 171, 174), (175, 170, 171), (176, 170, 175), (176, 169, 170), (177, 169, 176), (177, 168, 169), (178, 168, 177), (178, 167, 168), (179, 167, 178), (179, 166, 167), (180, 166, 179), (180, 165, 166), (181, 165, 180), (181, 164, 165), (182, 164, 181), (182, 163, 164), (183, 163, 182), (183, 162, 163), (184, 162, 183), (184, 161, 162), (185, 161, 184), (186, 161, 185), (186, 208, 161), (186, 207, 208), (187, 207, 186), (187, 206, 207), (188, 206, 187), (188, 205, 206), (189, 205, 188), (189, 204, 205), (190, 204, 189), (190, 203, 204), (191, 203, 190), (191, 202, 203), (192, 202, 191), (192, 201, 202), (193, 201, 192), (193, 200, 201), (194, 200, 193), (194, 199, 200), (195, 199, 194), (195, 198, 199), (196, 198, 195), (196, 197, 198), (159, 157, 158), (159, 160, 157), (210, 220, 209), (210, 219, 220), (212, 210, 211), (212, 219, 210), (212, 218, 219), (212, 217, 218), (213, 217, 212), (214, 216, 213), (216, 217, 213), (214, 215, 216), (222, 232, 221), (222, 231, 232), (224, 222, 223), (224, 231, 222), (224, 230, 231), (224, 229, 230), (225, 229, 224), (226, 228, 225), (228, 229, 225), (226, 227, 228), (306, 304, 305), (307, 304, 306), (307, 303, 304), (308, 303, 307), (308, 302, 303), (309, 302, 308), (310, 302, 309), (310, 301, 302), (311, 301, 310), (311, 300, 301), (312, 300, 311), (312, 299, 300), (313, 299, 312), (313, 298, 299), (314, 298, 313), (315, 298, 314), (315, 297, 298), (316, 297, 315), (316, 296, 297), (317, 296, 316), (317, 295, 296), (318, 295, 317), (318, 294, 295), (319, 294, 318), (320, 294, 319), (320, 293, 294), (321, 293, 320), (322, 293, 321), (322, 292, 293), (323, 292, 322), (324, 292, 323), (325, 292, 324), (326, 292, 325), (326, 291, 292), (327, 291, 326), (328, 291, 327), (329, 291, 328), (330, 291, 329), (330, 290, 291), (331, 290, 330), (332, 290, 331), (332, 289, 290), (333, 289, 332), (334, 289, 333), (334, 288, 289), (335, 288, 334), (335, 287, 288), (336, 287, 335), (337, 287, 336), (337, 286, 287), (338, 286, 337), (339, 286, 338), (339, 285, 286), (340, 285, 339), (340, 284, 285), (341, 284, 340), (341, 283, 284), (281, 283, 341), (281, 282, 283), (246, 244, 245), (246, 243, 244), (247, 243, 246), (247, 242, 243), (248, 242, 247), (248, 241, 242), (249, 241, 248), (249, 240, 241), (250, 240, 249), (250, 239, 240), (251, 239, 250), (251, 238, 239), (252, 238, 251), (252, 237, 238), (253, 237, 252), (253, 236, 237), (254, 236, 253), (254, 235, 236), (255, 235, 254), (255, 234, 235), (256, 234, 255), (256, 233, 234), (257, 233, 256), (258, 233, 257), (258, 280, 233), (258, 279, 280), (259, 279, 258), (259, 278, 279), (260, 278, 259), (260, 277, 278), (261, 277, 260), (261, 276, 277), (262, 276, 261), (262, 275, 276), (263, 275, 262), (263, 274, 275), (264, 274, 263), (264, 273, 274), (265, 273, 264), (265, 272, 273), (266, 272, 265), (266, 271, 272), (267, 271, 266), (267, 270, 271), (268, 270, 267), (268, 269, 270), (355, 353, 354), (355, 352, 353), (356, 352, 355), (356, 351, 352), (357, 351, 356), (357, 350, 351), (358, 350, 357), (358, 349, 350), (359, 349, 358), (359, 348, 349), (360, 426, 359), (426, 348, 359), (360, 425, 426), (427, 348, 426), (428, 348, 427), (360, 424, 425), (428, 347, 348), (361, 424, 360), (429, 347, 428), (361, 423, 424), (430, 347, 429), (361, 422, 423), (431, 347, 430), (361, 421, 422), (431, 346, 347), (362, 421, 361), (432, 346, 431), (362, 420, 421), (433, 346, 432), (362, 419, 420), (433, 345, 346), (363, 419, 362), (434, 345, 433), (363, 418, 419), (434, 344, 345), (364, 418, 363), (435, 344, 434), (364, 417, 418), (436, 344, 435), (364, 416, 417), (436, 343, 344), (365, 416, 364), (437, 343, 436), (365, 415, 416), (437, 342, 343), (366, 415, 365), (390, 342, 437), (366, 414, 415), (367, 414, 366), (367, 413, 414), (391, 342, 390), (391, 389, 342), (392, 389, 391), (367, 412, 413), (392, 388, 389), (368, 412, 367), (393, 388, 392), (368, 411, 412), (393, 387, 388), (369, 411, 368), (394, 387, 393), (369, 410, 411), (395, 387, 394), (369, 409, 410), (395, 386, 387), (370, 409, 369), (396, 386, 395), (370, 408, 409), (396, 385, 386), (371, 408, 370), (397, 385, 396), (371, 407, 408), (398, 385, 397), (371, 406, 407), (398, 384, 385), (372, 406, 371), (399, 384, 398), (372, 405, 406), (400, 384, 399), (372, 404, 405), (401, 384, 400), (372, 403, 404), (401, 383, 384), (373, 403, 372), (402, 383, 401), (373, 402, 403), (373, 383, 402), (373, 382, 383), (374, 382, 373), (374, 381, 382), (375, 381, 374), (375, 380, 381), (376, 380, 375), (376, 379, 380), (377, 379, 376), (377, 378, 379), (440, 438, 439), (440, 441, 438), (448, 446, 447), (448, 445, 446), (442, 445, 448), (442, 444, 445), (443, 444, 442), (466, 464, 465), (466, 463, 464), (467, 463, 466), (467, 462, 463), (468, 462, 467), (468, 461, 462), (469, 461, 468), (469, 460, 461), (470, 460, 469), (470, 459, 460), (471, 459, 470), (471, 458, 459), (472, 458, 471), (472, 457, 458), (473, 457, 472), (473, 456, 457), (474, 456, 473), (474, 455, 456), (475, 455, 474), (475, 454, 455), (476, 454, 475), (476, 453, 454), (477, 453, 476), (478, 453, 477), (478, 500, 453), (478, 499, 500), (479, 499, 478), (479, 498, 499), (480, 498, 479), (480, 497, 498), (481, 497, 480), (481, 496, 497), (482, 496, 481), (482, 495, 496), (483, 495, 482), (483, 494, 495), (484, 494, 483), (484, 493, 494), (485, 493, 484), (485, 492, 493), (486, 492, 485), (486, 491, 492), (487, 491, 486), (487, 490, 491), (488, 490, 487), (488, 489, 490), (451, 449, 450), (451, 452, 449), (574, 572, 573), (575, 572, 574), (575, 571, 572), (576, 571, 575), (576, 570, 571), (577, 570, 576), (578, 570, 577), (578, 569, 570), (579, 569, 578), (579, 568, 569), (580, 568, 579), (580, 567, 568), (581, 567, 580), (581, 566, 567), (582, 566, 581), (583, 566, 582), (583, 565, 566), (584, 565, 583), (584, 564, 565), (585, 564, 584), (585, 563, 564), (586, 563, 585), (586, 562, 563), (587, 562, 586), (588, 562, 587), (588, 561, 562), (589, 561, 588), (590, 561, 589), (590, 560, 561), (591, 560, 590), (592, 560, 591), (593, 560, 592), (594, 560, 593), (594, 559, 560), (595, 559, 594), (596, 559, 595), (597, 559, 596), (598, 559, 597), (598, 558, 559), (599, 558, 598), (600, 558, 599), (600, 557, 558), (601, 557, 600), (602, 557, 601), (602, 556, 557), (603, 556, 602), (603, 555, 556), (604, 555, 603), (605, 555, 604), (605, 554, 555), (606, 554, 605), (607, 554, 606), (607, 553, 554), (608, 553, 607), (608, 552, 553), (609, 552, 608), (609, 551, 552), (549, 551, 609), (549, 550, 551), (514, 512, 513), (514, 511, 512), (515, 511, 514), (515, 510, 511), (516, 510, 515), (516, 509, 510), (517, 509, 516), (517, 508, 509), (518, 508, 517), (518, 507, 508), (519, 507, 518), (519, 506, 507), (520, 506, 519), (520, 505, 506), (521, 505, 520), (521, 504, 505), (522, 504, 521), (522, 503, 504), (523, 503, 522), (523, 502, 503), (524, 502, 523), (524, 501, 502), (525, 501, 524), (526, 501, 525), (526, 548, 501), (526, 547, 548), (527, 547, 526), (527, 546, 547), (528, 546, 527), (528, 545, 546), (529, 545, 528), (529, 544, 545), (530, 544, 529), (530, 543, 544), (531, 543, 530), (531, 542, 543), (532, 542, 531), (532, 541, 542), (533, 541, 532), (533, 540, 541), (534, 540, 533), (534, 539, 540), (535, 539, 534), (535, 538, 539), (536, 538, 535), (536, 537, 538), (623, 621, 622), (623, 620, 621), (624, 620, 623), (624, 619, 620), (625, 619, 624), (625, 618, 619), (626, 618, 625), (626, 617, 618), (627, 617, 626), (627, 616, 617), (628, 694, 627), (694, 616, 627), (628, 693, 694), (695, 616, 694), (696, 616, 695), (628, 692, 693), (696, 615, 616), (629, 692, 628), (697, 615, 696), (629, 691, 692), (698, 615, 697), (629, 690, 691), (699, 615, 698), (629, 689, 690), (699, 614, 615), (630, 689, 629), (700, 614, 699), (630, 688, 689), (701, 614, 700), (630, 687, 688), (701, 613, 614), (631, 687, 630), (702, 613, 701), (631, 686, 687), (702, 612, 613), (632, 686, 631), (703, 612, 702), (632, 685, 686), (704, 612, 703), (632, 684, 685), (704, 611, 612), (633, 684, 632), (705, 611, 704), (633, 683, 684), (705, 610, 611), (634, 683, 633), (658, 610, 705), (634, 682, 683), (635, 682, 634), (635, 681, 682), (659, 610, 658), (659, 657, 610), (660, 657, 659), (635, 680, 681), (660, 656, 657), (636, 680, 635), (661, 656, 660), (636, 679, 680), (661, 655, 656), (637, 679, 636), (662, 655, 661), (637, 678, 679), (663, 655, 662), (637, 677, 678), (663, 654, 655), (638, 677, 637), (664, 654, 663), (638, 676, 677), (664, 653, 654), (639, 676, 638), (665, 653, 664), (639, 675, 676), (666, 653, 665), (639, 674, 675), (666, 652, 653), (640, 674, 639), (667, 652, 666), (640, 673, 674), (668, 652, 667), (640, 672, 673), (669, 652, 668), (640, 671, 672), (669, 651, 652), (641, 671, 640), (670, 651, 669), (641, 670, 671), (641, 651, 670), (641, 650, 651), (642, 650, 641), (642, 649, 650), (643, 649, 642), (643, 648, 649), (644, 648, 643), (644, 647, 648), (645, 647, 644), (645, 646, 647), (711, 713, 710), (711, 712, 713), (707, 709, 706), (707, 708, 709), (731, 729, 730), (731, 728, 729), (732, 728, 731), (732, 727, 728), (733, 727, 732), (733, 726, 727), (734, 726, 733), (734, 725, 726), (735, 725, 734), (735, 724, 725), (736, 724, 735), (736, 723, 724), (737, 723, 736), (737, 722, 723), (738, 722, 737), (738, 721, 722), (739, 721, 738), (739, 720, 721), (740, 720, 739), (740, 719, 720), (741, 719, 740), (741, 718, 719), (742, 718, 741), (743, 718, 742), (743, 765, 718), (743, 764, 765), (744, 764, 743), (744, 763, 764), (745, 763, 744), (745, 762, 763), (746, 762, 745), (746, 761, 762), (747, 761, 746), (747, 760, 761), (748, 760, 747), (748, 759, 760), (749, 759, 748), (749, 758, 759), (750, 758, 749), (750, 757, 758), (751, 757, 750), (751, 756, 757), (752, 756, 751), (752, 755, 756), (753, 755, 752), (753, 754, 755), (716, 714, 715), (716, 717, 714), (767, 823, 766), (767, 822, 823), (767, 821, 822), (768, 821, 767), (769, 821, 768), (770, 820, 769), (820, 821, 769), (770, 819, 820), (770, 818, 819), (771, 818, 770), (771, 817, 818), (771, 816, 817), (772, 816, 771), (772, 815, 816), (796, 794, 795), (797, 794, 796), (772, 814, 815), (798, 794, 797), (773, 814, 772), (773, 813, 814), (799, 794, 798), (800, 794, 799), (773, 812, 813), (801, 794, 800), (773, 811, 812), (802, 794, 801), (773, 810, 811), (803, 794, 802), (774, 810, 773), (804, 794, 803), (774, 809, 810), (805, 794, 804), (774, 808, 809), (806, 794, 805), (774, 807, 808), (807, 794, 806), (774, 794, 807), (775, 794, 774), (776, 794, 775), (777, 794, 776), (777, 793, 794), (778, 793, 777), (778, 792, 793), (778, 791, 792), (779, 791, 778), (779, 790, 791), (779, 789, 790), (779, 788, 789), (780, 788, 779), (780, 787, 788), (780, 786, 787), (781, 786, 780), (781, 785, 786), (781, 784, 785), (782, 784, 781), (782, 783, 784), (868, 866, 867), (869, 866, 868), (869, 865, 866), (870, 865, 869), (871, 865, 870), (871, 864, 865), (872, 864, 871), (826, 824, 825), (826, 880, 824), (872, 863, 864), (873, 863, 872), (874, 863, 873), (874, 862, 863), (875, 862, 874), (875, 861, 862), (876, 861, 875), (877, 861, 876), (877, 860, 861), (878, 860, 877), (879, 860, 878), (879, 840, 860), (840, 859, 860), (826, 879, 880), (826, 828, 879), (828, 829, 879), (829, 830, 879), (830, 831, 879), (831, 832, 879), (832, 833, 879), (833, 834, 879), (834, 835, 879), (835, 836, 879), (836, 837, 879), (837, 838, 879), (838, 839, 879), (839, 840, 879), (841, 859, 840), (842, 859, 841), (843, 859, 842), (844, 859, 843), (844, 858, 859), (845, 858, 844), (846, 858, 845), (847, 858, 846), (847, 857, 858), (848, 857, 847), (849, 857, 848), (849, 856, 857), (850, 856, 849), (826, 827, 828), (851, 856, 850), (851, 855, 856), (852, 855, 851), (853, 855, 852), (853, 854, 855), (898, 896, 897), (898, 895, 896), (899, 895, 898), (899, 894, 895), (900, 894, 899), (900, 893, 894), (901, 893, 900), (901, 892, 893), (902, 892, 901), (902, 891, 892), (903, 891, 902), (903, 890, 891), (904, 890, 903), (904, 889, 890), (905, 889, 904), (905, 888, 889), (906, 888, 905), (906, 887, 888), (907, 887, 906), (907, 886, 887), (908, 886, 907), (908, 885, 886), (909, 885, 908), (910, 885, 909), (910, 932, 885), (910, 931, 932), (911, 931, 910), (911, 930, 931), (912, 930, 911), (912, 929, 930), (913, 929, 912), (913, 928, 929), (914, 928, 913), (914, 927, 928), (915, 927, 914), (915, 926, 927), (916, 926, 915), (916, 925, 926), (917, 925, 916), (917, 924, 925), (918, 924, 917), (918, 923, 924), (919, 923, 918), (919, 922, 923), (920, 922, 919), (920, 921, 922), (883, 881, 882), (883, 884, 881), (947, 945, 946), (947, 944, 945), (948, 944, 947), (948, 943, 944), (949, 943, 948), (949, 942, 943), (950, 942, 949), (950, 941, 942), (951, 941, 950), (951, 940, 941), (952, 940, 951), (952, 939, 940), (952, 938, 939), (953, 938, 952), (953, 937, 938), (954, 937, 953), (954, 936, 937), (955, 936, 954), (955, 935, 936), (956, 935, 955), (956, 934, 935), (957, 934, 956), (957, 933, 934), (958, 933, 957), (959, 933, 958), (959, 982, 933), (960, 982, 959), (960, 981, 982), (961, 981, 960), (961, 980, 981), (962, 980, 961), (962, 979, 980), (963, 979, 962), (963, 978, 979), (964, 978, 963), (964, 977, 978), (965, 977, 964), (965, 976, 977), (965, 975, 976), (966, 975, 965), (966, 974, 975), (967, 974, 966), (967, 973, 974), (968, 973, 967), (968, 972, 973), (969, 972, 968), (969, 971, 972), (970, 971, 969), (1024, 1022, 1023), (1024, 1021, 1022), (1025, 1021, 1024), (1025, 1020, 1021), (1026, 1020, 1025), (1026, 1019, 1020), (1026, 1018, 1019), (1027, 1018, 1026), (1027, 1017, 1018), (984, 1037, 983), (984, 1036, 1037), (1028, 1017, 1027), (1028, 1016, 1017), (1028, 1015, 1016), (1029, 1015, 1028), (1029, 1014, 1015), (1030, 1014, 1029), (1030, 1013, 1014), (1030, 1012, 1013), (1031, 1012, 1030), (1031, 1011, 1012), (1032, 1011, 1031), (1032, 1001, 1011), (1001, 1002, 1011), (1002, 1003, 1011), (1003, 1004, 1011), (1004, 1005, 1011), (1005, 1006, 1011), (1006, 1007, 1011), (1007, 1008, 1011), (1008, 1009, 1011), (1009, 1010, 1011), (1033, 999, 1032), (999, 1000, 1032), (1000, 1001, 1032), (1034, 997, 1033), (997, 998, 1033), (998, 999, 1033), (1034, 996, 997), (1034, 995, 996), (1035, 995, 1034), (1035, 994, 995), (1035, 993, 994), (984, 1035, 1036), (984, 989, 1035), (989, 990, 1035), (990, 991, 1035), (991, 992, 1035), (992, 993, 1035), (984, 988, 989), (984, 987, 988), (984, 986, 987), (984, 985, 986), (1039, 1085, 1038), (1039, 1084, 1085), (1040, 1084, 1039), (1040, 1083, 1084), (1041, 1083, 1040), (1041, 1082, 1083), (1042, 1082, 1041), (1042, 1081, 1082), (1043, 1081, 1042), (1043, 1080, 1081), (1044, 1080, 1043), (1044, 1079, 1080), (1045, 1086, 1044), (1086, 1079, 1044), (1045, 1133, 1086), (1087, 1079, 1086), (1088, 1079, 1087), (1045, 1132, 1133), (1045, 1131, 1132), (1089, 1079, 1088), (1089, 1078, 1079), (1046, 1131, 1045), (1046, 1130, 1131), (1090, 1078, 1089), (1046, 1129, 1130), (1091, 1078, 1090), (1046, 1128, 1129), (1092, 1078, 1091), (1092, 1077, 1078), (1047, 1128, 1046), (1047, 1127, 1128), (1093, 1077, 1092), (1047, 1126, 1127), (1094, 1077, 1093), (1094, 1076, 1077), (1048, 1126, 1047), (1048, 1125, 1126), (1095, 1076, 1094), (1095, 1075, 1076), (1049, 1125, 1048), (1049, 1124, 1125), (1096, 1075, 1095), (1049, 1123, 1124), (1097, 1075, 1096), (1097, 1074, 1075), (1050, 1123, 1049), (1050, 1122, 1123), (1098, 1074, 1097), (1051, 1122, 1050), (1051, 1121, 1122), (1098, 1073, 1074), (1099, 1073, 1098), (1051, 1120, 1121), (1100, 1073, 1099), (1052, 1120, 1051), (1100, 1072, 1073), (1052, 1119, 1120), (1101, 1072, 1100), (1052, 1118, 1119), (1053, 1118, 1052), (1102, 1072, 1101), (1102, 1071, 1072), (1053, 1117, 1118), (1103, 1071, 1102), (1054, 1117, 1053), (1103, 1070, 1071), (1054, 1116, 1117), (1104, 1070, 1103), (1054, 1115, 1116), (1105, 1070, 1104), (1055, 1115, 1054), (1105, 1069, 1070), (1055, 1114, 1115), (1106, 1069, 1105), (1055, 1113, 1114), (1107, 1069, 1106), (1055, 1112, 1113), (1108, 1069, 1107), (1056, 1112, 1055), (1108, 1068, 1069), (1056, 1111, 1112), (1109, 1068, 1108), (1056, 1110, 1111), (1110, 1068, 1109), (1056, 1068, 1110), (1057, 1068, 1056), (1057, 1067, 1068), (1058, 1067, 1057), (1058, 1066, 1067), (1059, 1066, 1058), (1059, 1065, 1066), (1060, 1065, 1059), (1060, 1064, 1065), (1061, 1064, 1060), (1061, 1063, 1064), (1062, 1063, 1061), (1139, 1137, 1138), (1139, 1136, 1137), (1140, 1136, 1139), (1140, 1135, 1136), (1141, 1135, 1140), (1141, 1134, 1135), (1142, 1134, 1141), (1142, 1193, 1134), (1143, 1193, 1142), (1144, 1193, 1143), (1145, 1193, 1144), (1146, 1190, 1145), (1190, 1191, 1145), (1191, 1192, 1145), (1192, 1193, 1145), (1147, 1188, 1146), (1188, 1189, 1146), (1189, 1190, 1146), (1148, 1186, 1147), (1186, 1187, 1147), (1187, 1188, 1147), (1149, 1185, 1148), (1185, 1186, 1148), (1150, 1182, 1149), (1182, 1183, 1149), (1183, 1184, 1149), (1184, 1185, 1149), (1151, 1181, 1150), (1181, 1182, 1150), (1151, 1180, 1181), (1151, 1179, 1180), (1151, 1178, 1179), (1152, 1178, 1151), (1152, 1177, 1178), (1152, 1176, 1177), (1153, 1176, 1152), (1153, 1175, 1176), (1153, 1174, 1175), (1154, 1174, 1153), (1154, 1173, 1174), (1155, 1173, 1154), (1155, 1172, 1173), (1156, 1172, 1155), (1156, 1171, 1172), (1156, 1170, 1171), (1157, 1170, 1156), (1157, 1169, 1170), (1158, 1169, 1157), (1158, 1168, 1169), (1159, 1168, 1158), (1161, 1159, 1160), (1161, 1168, 1159), (1161, 1167, 1168), (1161, 1166, 1167), (1162, 1166, 1161), (1163, 1165, 1162), (1165, 1166, 1162), (1163, 1164, 1165), (1199, 1200, 1201, 1198, 1195, 1197, 1196, 1194)])
me_mesh_010.polygons.foreach_set('material_index', [0, 0, 0, 0, 0, 0, 0, 0, 0, 0, 0, 0, 0, 0, 0, 0, 0, 0, 0, 0, 0, 0, 0, 0, 0, 0, 0, 0, 0, 0, 0, 0, 0, 0, 0, 0, 0, 0, 0, 0, 0, 0, 0, 0, 0, 0, 0, 0, 0, 0, 0, 0, 0, 0, 0, 0, 0, 0, 0, 0, 0, 0, 0, 0, 0, 0, 0, 0, 0, 0, 0, 0, 0, 0, 0, 0, 0, 0, 0, 0, 0, 0, 0, 0, 0, 0, 0, 0, 0, 0, 0, 0, 0, 0, 0, 0, 0, 0, 0, 0, 0, 0, 0, 0, 0, 0, 0, 0, 0, 0, 0, 0, 0, 0, 0, 0, 0, 0, 0, 0, 0, 0, 0, 0, 0, 0, 0, 0, 0, 0, 0, 0, 0, 0, 0, 0, 0, 0, 0, 0, 0, 0, 0, 0, 0, 0, 0, 0, 0, 0, 0, 0, 0, 0, 0, 0, 0, 0, 0, 0, 0, 0, 0, 0, 0, 0, 0, 0, 0, 0, 0, 0, 0, 0, 0, 0, 0, 0, 0, 0, 0, 0, 0, 0, 0, 0, 0, 0, 0, 0, 0, 0, 0, 0, 0, 0, 0, 0, 0, 0, 0, 0, 0, 0, 0, 0, 0, 0, 0, 0, 0, 0, 0, 0, 0, 0, 0, 0, 0, 0, 0, 0, 0, 0, 0, 0, 0, 0, 0, 0, 0, 0, 0, 0, 0, 0, 0, 0, 0, 0, 0, 0, 0, 0, 0, 0, 0, 0, 0, 0, 0, 0, 0, 0, 0, 0, 0, 0, 0, 0, 0, 0, 0, 0, 0, 0, 0, 0, 0, 0, 0, 0, 0, 0, 0, 0, 0, 0, 0, 0, 0, 0, 0, 0, 0, 0, 0, 0, 0, 0, 0, 0, 0, 0, 0, 0, 0, 0, 0, 0, 0, 0, 0, 0, 0, 0, 0, 0, 0, 0, 0, 0, 0, 0, 0, 0, 0, 0, 0, 0, 0, 0, 0, 0, 0, 0, 0, 0, 0, 0, 0, 0, 0, 0, 0, 0, 0, 0, 0, 0, 0, 0, 0, 0, 0, 0, 0, 0, 0, 0, 0, 0, 0, 0, 0, 0, 0, 0, 0, 0, 0, 0, 0, 0, 0, 0, 0, 0, 0, 0, 0, 0, 0, 0, 0, 0, 0, 0, 0, 0, 0, 0, 0, 0, 0, 0, 0, 0, 0, 0, 0, 0, 0, 0, 0, 0, 0, 0, 0, 0, 0, 0, 0, 0, 0, 0, 0, 0, 0, 0, 0, 0, 0, 0, 0, 0, 0, 0, 0, 0, 0, 0, 0, 0, 0, 0, 0, 0, 0, 0, 0, 0, 0, 0, 0, 0, 0, 0, 0, 0, 0, 0, 0, 0, 0, 0, 0, 0, 0, 0, 0, 0, 0, 0, 0, 0, 0, 0, 0, 0, 0, 0, 0, 0, 0, 0, 0, 0, 0, 0, 0, 0, 0, 0, 0, 0, 0, 0, 0, 0, 0, 0, 0, 0, 0, 0, 0, 0, 0, 0, 0, 0, 0, 0, 0, 0, 0, 0, 0, 0, 0, 0, 0, 0, 0, 0, 0, 0, 0, 0, 0, 0, 0, 0, 0, 0, 0, 0, 0, 0, 0, 0, 0, 0, 0, 0, 0, 0, 0, 0, 0, 0, 0, 0, 0, 0, 0, 0, 0, 0, 0, 0, 0, 0, 0, 0, 0, 0, 0, 0, 0, 0, 0, 0, 0, 0, 0, 0, 0, 0, 0, 0, 0, 0, 0, 0, 0, 0, 0, 0, 0, 0, 0, 0, 0, 0, 0, 0, 0, 0, 0, 0, 0, 0, 0, 0, 0, 0, 0, 0, 0, 0, 0, 0, 0, 0, 0, 0, 0, 0, 0, 0, 0, 0, 0, 0, 0, 0, 0, 0, 0, 0, 0, 0, 0, 0, 0, 0, 0, 0, 0, 0, 0, 0, 0, 0, 0, 0, 0, 0, 0, 0, 0, 0, 0, 0, 0, 0, 0, 0, 0, 0, 0, 0, 0, 0, 0, 0, 0, 0, 0, 0, 0, 0, 0, 0, 0, 0, 0, 0, 0, 0, 0, 0, 0, 0, 0, 0, 0, 0, 0, 0, 0, 0, 0, 0, 0, 0, 0, 0, 0, 0, 0, 0, 0, 0, 0, 0, 0, 0, 0, 0, 0, 0, 0, 0, 0, 0, 0, 0, 0, 0, 0, 0, 0, 0, 0, 0, 0, 0, 0, 0, 0, 0, 0, 0, 0, 0, 0, 0, 0, 0, 0, 0, 0, 0, 0, 0, 0, 0, 0, 0, 0, 0, 0, 0, 0, 0, 0, 0, 0, 0, 0, 0, 0, 0, 0, 0, 0, 0, 0, 0, 0, 0, 0, 0, 0, 0, 0, 0, 0, 0, 0, 0, 0, 0, 0, 0, 0, 0, 0, 0, 0, 0, 0, 0, 0, 0, 0, 0, 0, 0, 0, 0, 0, 0, 0, 0, 0, 0, 0, 0, 0, 0, 0, 0, 0, 0, 0, 0, 0, 0, 0, 0, 0, 0, 0, 0, 0, 0, 0, 0, 0, 0, 0, 0, 0, 0, 0, 0, 0, 0, 0, 0, 0, 0, 0, 0, 0, 0, 0, 0, 0, 0, 0, 0, 0, 0, 0, 0, 0, 0, 0, 0, 0, 0, 0, 0, 0, 0, 0, 0, 0, 0, 0, 0, 0, 0, 0, 0, 0, 0, 0, 0, 0, 0, 0, 0, 0, 0, 0, 0, 0, 0, 0, 0, 0, 0, 0, 0, 0, 0, 0, 0, 0, 0, 0, 0, 0, 0, 0, 0, 0, 0, 0, 0, 0, 0, 0, 0, 0, 0, 0, 0, 0, 0, 0, 0, 0, 0, 0, 0, 0, 0, 0, 0, 0, 0, 0, 0, 0, 0, 0, 0, 0, 0, 0, 0, 0, 0, 0, 0, 0, 0, 0, 0, 0, 0, 0, 0, 0, 0, 0, 0, 0, 0, 0, 0, 0, 0, 0, 0, 0, 0, 0, 0, 0, 0, 0, 0, 0, 0, 0, 0, 0, 0, 0, 0, 0, 0, 0, 0, 0, 0, 0, 0, 0, 0, 0, 0, 0, 0, 0, 0, 0, 0, 0, 0, 0, 0, 0, 0, 0, 0, 0, 0, 0, 0, 0, 0, 0, 0, 0, 0, 0, 0, 0, 0, 0, 0, 0, 0, 0, 0, 0, 0, 0, 0, 0, 0, 0, 0, 0, 0, 0, 0, 0, 0, 0, 0, 0, 0, 0, 0, 0, 0, 0, 0, 0, 0, 0, 0, 0, 0, 0, 0, 0, 0, 0, 0, 0, 0, 0, 0, 0, 0, 0, 0, 0, 0, 0, 0, 0, 0, 0, 0, 0, 0, 0, 0, 0, 0, 0, 0, 0, 0, 0, 0, 0, 0, 0, 0, 0, 0, 0, 0, 0, 0, 0, 0, 0, 0, 0, 0, 0, 0, 0, 0, 0, 0, 0, 0, 0, 0, 0, 0, 0, 0, 0, 0, 0, 0, 0, 0, 0, 0, 0, 0, 0, 0, 0, 0, 0, 0, 0, 0, 0, 0, 0, 0, 0, 0, 0, 0, 0, 0, 0, 0, 0, 0, 0, 0, 0, 0, 1])
me_mesh_010.materials.append(mat_material_009)
me_mesh_010.materials.append(mat_material_010)
me_mesh_010.use_remesh_preserve_volume = False
me_mesh_010.use_remesh_preserve_attributes = False
me_mesh_010.use_mirror_vertex_groups = False
me_mesh_010.update()

# ---- objects
ob_text_005 = bpy.data.objects.new('Text.005', me_mesh_010)

# ---- transforms, parenting, visibility, modifiers, constraints
ob_text_005.location = (-4.341, 6.234, 0.0)
ob_text_005.lineart.crease_threshold = 0.0

# ---- collection membership
col_collection_1.objects.link(ob_text_005)

# ---- scene / render settings (as saved in the file)
scene.frame_start = 1; scene.frame_end = 250; scene.frame_set(1)
scene.render.engine = 'BLENDER_EEVEE_NEXT'
scene.render.resolution_percentage = 50
scene.render.dither_intensity = 0.0
scene.cycles.use_denoising = False
scene.cycles.samples = 128
scene.cycles.sampling_pattern = 'TABULATED_SOBOL'
scene.cycles.light_sampling_threshold = 0.0
scene.cycles.use_adaptive_sampling = False
scene.cycles.use_light_tree = False
scene.cycles.blur_glossy = 0.0
scene.cycles.sample_clamp_indirect = 0.0
scene.view_settings.view_transform = 'Standard'
bpy.context.view_layer.update()

# ---- added for rendering (the .blend has no active camera and no usable light): camera, sun
cam_auto = bpy.data.cameras.new('AutoCamera')
cam_auto.lens = 50.0
cam_auto.sensor_width = 36.0
cam_auto.clip_end = 1000.0
ob_auto_camera = bpy.data.objects.new('AutoCamera', cam_auto)
scene.collection.objects.link(ob_auto_camera)
ob_auto_camera.location = (13.2922, -14.6542, 9.70413)
ob_auto_camera.rotation_euler = (1.09748, -7.21219e-08, 0.694738)
scene.camera = ob_auto_camera
light_auto_sun = bpy.data.lights.new('AutoSun', 'SUN')
light_auto_sun.energy = 3.0
light_auto_sun.angle = 0.0523599
ob_auto_sun = bpy.data.objects.new('AutoSun', light_auto_sun)
scene.collection.objects.link(ob_auto_sun)
ob_auto_sun.rotation_euler = (0.872665, 0.174533, 0.523599)
bpy.context.view_layer.update()
